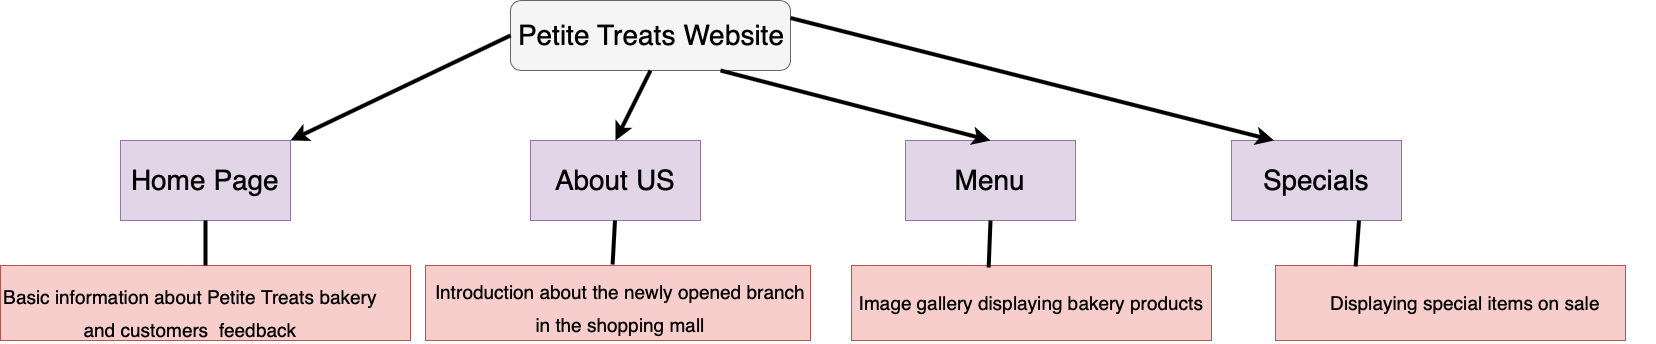

The diagram above was exported from draw.io. Its source (the exported page's mxGraphModel, read from the mxfile embedded in the PNG):
<mxGraphModel dx="2719" dy="1210" grid="1" gridSize="10" guides="1" tooltips="1" connect="1" arrows="1" fold="1" page="1" pageScale="1" pageWidth="827" pageHeight="1169" math="0" shadow="0">
  <root>
    <mxCell id="0" />
    <mxCell id="1" parent="0" />
    <mxCell id="sqGT-smsMlhgkm-XVMlW-1" value="" style="rounded=1;whiteSpace=wrap;html=1;fillColor=#f5f5f5;strokeColor=#666666;" vertex="1" parent="1">
      <mxGeometry x="350" y="100" width="280" height="70" as="geometry" />
    </mxCell>
    <mxCell id="sqGT-smsMlhgkm-XVMlW-2" value="" style="rounded=0;whiteSpace=wrap;html=1;fillColor=#e1d5e7;strokeColor=#9673a6;" vertex="1" parent="1">
      <mxGeometry x="-40" y="240" width="170" height="80" as="geometry" />
    </mxCell>
    <mxCell id="sqGT-smsMlhgkm-XVMlW-3" value="" style="rounded=0;whiteSpace=wrap;html=1;fillColor=#e1d5e7;strokeColor=#9673a6;" vertex="1" parent="1">
      <mxGeometry x="370" y="240" width="170" height="80" as="geometry" />
    </mxCell>
    <mxCell id="sqGT-smsMlhgkm-XVMlW-4" value="" style="rounded=0;whiteSpace=wrap;html=1;fillColor=#e1d5e7;strokeColor=#9673a6;" vertex="1" parent="1">
      <mxGeometry x="745" y="240" width="170" height="80" as="geometry" />
    </mxCell>
    <mxCell id="sqGT-smsMlhgkm-XVMlW-5" value="" style="rounded=0;whiteSpace=wrap;html=1;fillColor=#e1d5e7;strokeColor=#9673a6;" vertex="1" parent="1">
      <mxGeometry x="1071" y="240" width="170" height="80" as="geometry" />
    </mxCell>
    <mxCell id="sqGT-smsMlhgkm-XVMlW-10" value="Petite Treats Website&amp;nbsp;" style="text;html=1;strokeColor=none;fillColor=none;align=center;verticalAlign=middle;whiteSpace=wrap;rounded=0;fontSize=28;" vertex="1" parent="1">
      <mxGeometry x="340" y="125" width="310" height="20" as="geometry" />
    </mxCell>
    <mxCell id="sqGT-smsMlhgkm-XVMlW-12" value="Home Page" style="text;html=1;strokeColor=none;fillColor=none;align=center;verticalAlign=middle;whiteSpace=wrap;rounded=0;fontSize=28;fontColor=#000000;" vertex="1" parent="1">
      <mxGeometry x="-40" y="270" width="170" height="20" as="geometry" />
    </mxCell>
    <mxCell id="sqGT-smsMlhgkm-XVMlW-13" value="About US" style="text;html=1;strokeColor=none;fillColor=none;align=center;verticalAlign=middle;whiteSpace=wrap;rounded=0;fontSize=28;fontColor=#000000;" vertex="1" parent="1">
      <mxGeometry x="370" y="270" width="170" height="20" as="geometry" />
    </mxCell>
    <mxCell id="sqGT-smsMlhgkm-XVMlW-14" value="Menu" style="text;html=1;strokeColor=none;fillColor=none;align=center;verticalAlign=middle;whiteSpace=wrap;rounded=0;fontSize=28;fontColor=#000000;" vertex="1" parent="1">
      <mxGeometry x="745" y="270" width="170" height="20" as="geometry" />
    </mxCell>
    <mxCell id="sqGT-smsMlhgkm-XVMlW-15" value="Specials" style="text;html=1;strokeColor=none;fillColor=none;align=center;verticalAlign=middle;whiteSpace=wrap;rounded=0;fontSize=28;fontColor=#000000;" vertex="1" parent="1">
      <mxGeometry x="1071" y="270" width="170" height="20" as="geometry" />
    </mxCell>
    <mxCell id="sqGT-smsMlhgkm-XVMlW-22" value="" style="rounded=0;whiteSpace=wrap;html=1;fontSize=28;fillColor=#f8cecc;strokeColor=#b85450;" vertex="1" parent="1">
      <mxGeometry x="-160" y="365" width="410" height="75" as="geometry" />
    </mxCell>
    <mxCell id="sqGT-smsMlhgkm-XVMlW-26" value="&lt;font style=&quot;font-size: 19px&quot;&gt;Basic information about Petite Treats bakery and customers &amp;nbsp;feedback&lt;/font&gt;" style="text;html=1;strokeColor=none;fillColor=none;align=center;verticalAlign=middle;whiteSpace=wrap;rounded=0;fontSize=28;fontColor=#000000;" vertex="1" parent="1">
      <mxGeometry x="-160" y="400" width="380" height="20" as="geometry" />
    </mxCell>
    <mxCell id="sqGT-smsMlhgkm-XVMlW-27" value="" style="endArrow=none;html=1;fontSize=28;fontColor=#000000;exitX=0.5;exitY=0;exitDx=0;exitDy=0;entryX=0.5;entryY=1;entryDx=0;entryDy=0;startSize=18;endSize=18;jumpSize=6;strokeWidth=4;" edge="1" parent="1" source="sqGT-smsMlhgkm-XVMlW-22" target="sqGT-smsMlhgkm-XVMlW-2">
      <mxGeometry width="50" height="50" relative="1" as="geometry">
        <mxPoint x="20" y="460" as="sourcePoint" />
        <mxPoint x="70" y="410" as="targetPoint" />
      </mxGeometry>
    </mxCell>
    <mxCell id="sqGT-smsMlhgkm-XVMlW-28" value="" style="endArrow=classic;html=1;strokeWidth=4;fontSize=28;fontColor=#000000;entryX=1;entryY=0;entryDx=0;entryDy=0;exitX=0;exitY=0.5;exitDx=0;exitDy=0;" edge="1" parent="1" source="sqGT-smsMlhgkm-XVMlW-1" target="sqGT-smsMlhgkm-XVMlW-2">
      <mxGeometry width="50" height="50" relative="1" as="geometry">
        <mxPoint x="280" y="130" as="sourcePoint" />
        <mxPoint x="180" y="140" as="targetPoint" />
      </mxGeometry>
    </mxCell>
    <mxCell id="sqGT-smsMlhgkm-XVMlW-29" value="" style="rounded=0;whiteSpace=wrap;html=1;fontSize=28;fillColor=#f8cecc;strokeColor=#b85450;" vertex="1" parent="1">
      <mxGeometry x="265" y="365" width="385" height="75" as="geometry" />
    </mxCell>
    <mxCell id="sqGT-smsMlhgkm-XVMlW-30" value="&lt;font style=&quot;font-size: 19px&quot;&gt;Introduction about the newly opened&amp;nbsp;branch in the shopping mall&lt;/font&gt;" style="text;html=1;strokeColor=none;fillColor=none;align=center;verticalAlign=middle;whiteSpace=wrap;rounded=0;fontSize=28;fontColor=#000000;" vertex="1" parent="1">
      <mxGeometry x="270" y="395" width="380" height="20" as="geometry" />
    </mxCell>
    <mxCell id="sqGT-smsMlhgkm-XVMlW-31" value="" style="endArrow=none;html=1;fontSize=28;fontColor=#000000;exitX=0.486;exitY=-0.013;exitDx=0;exitDy=0;entryX=0.5;entryY=1;entryDx=0;entryDy=0;startSize=18;endSize=18;jumpSize=6;strokeWidth=4;exitPerimeter=0;" edge="1" parent="1" source="sqGT-smsMlhgkm-XVMlW-29">
      <mxGeometry width="50" height="50" relative="1" as="geometry">
        <mxPoint x="454.5" y="460" as="sourcePoint" />
        <mxPoint x="454.5" y="320" as="targetPoint" />
      </mxGeometry>
    </mxCell>
    <mxCell id="sqGT-smsMlhgkm-XVMlW-32" value="" style="rounded=0;whiteSpace=wrap;html=1;fontSize=28;fillColor=#f8cecc;strokeColor=#b85450;" vertex="1" parent="1">
      <mxGeometry x="691" y="365" width="360" height="75" as="geometry" />
    </mxCell>
    <mxCell id="sqGT-smsMlhgkm-XVMlW-33" value="&lt;font style=&quot;font-size: 19px&quot;&gt;Image gallery displaying bakery products&lt;/font&gt;" style="text;html=1;strokeColor=none;fillColor=none;align=center;verticalAlign=middle;whiteSpace=wrap;rounded=0;fontSize=28;fontColor=#000000;" vertex="1" parent="1">
      <mxGeometry x="681" y="390" width="380" height="20" as="geometry" />
    </mxCell>
    <mxCell id="sqGT-smsMlhgkm-XVMlW-35" value="" style="endArrow=classic;html=1;strokeWidth=4;fontSize=28;fontColor=#000000;entryX=0.5;entryY=0;entryDx=0;entryDy=0;exitX=0.5;exitY=1;exitDx=0;exitDy=0;" edge="1" parent="1" source="sqGT-smsMlhgkm-XVMlW-1" target="sqGT-smsMlhgkm-XVMlW-3">
      <mxGeometry width="50" height="50" relative="1" as="geometry">
        <mxPoint x="524" y="165" as="sourcePoint" />
        <mxPoint x="304" y="270" as="targetPoint" />
      </mxGeometry>
    </mxCell>
    <mxCell id="sqGT-smsMlhgkm-XVMlW-36" value="" style="rounded=0;whiteSpace=wrap;html=1;fontSize=28;fillColor=#f8cecc;strokeColor=#b85450;" vertex="1" parent="1">
      <mxGeometry x="1115" y="365" width="350" height="75" as="geometry" />
    </mxCell>
    <mxCell id="sqGT-smsMlhgkm-XVMlW-37" value="&lt;font style=&quot;font-size: 19px&quot;&gt;Displaying&amp;nbsp;special items on sale&lt;/font&gt;" style="text;html=1;strokeColor=none;fillColor=none;align=center;verticalAlign=middle;whiteSpace=wrap;rounded=0;fontSize=28;fontColor=#000000;" vertex="1" parent="1">
      <mxGeometry x="1115" y="390" width="380" height="20" as="geometry" />
    </mxCell>
    <mxCell id="sqGT-smsMlhgkm-XVMlW-38" value="" style="endArrow=classic;html=1;strokeWidth=4;fontSize=28;fontColor=#000000;exitX=1;exitY=0.25;exitDx=0;exitDy=0;entryX=0.25;entryY=0;entryDx=0;entryDy=0;" edge="1" parent="1" source="sqGT-smsMlhgkm-XVMlW-1" target="sqGT-smsMlhgkm-XVMlW-5">
      <mxGeometry width="50" height="50" relative="1" as="geometry">
        <mxPoint x="710" y="140" as="sourcePoint" />
        <mxPoint x="993" y="220" as="targetPoint" />
      </mxGeometry>
    </mxCell>
    <mxCell id="sqGT-smsMlhgkm-XVMlW-39" value="" style="endArrow=classic;html=1;strokeWidth=4;fontSize=28;fontColor=#000000;entryX=0.5;entryY=0;entryDx=0;entryDy=0;exitX=0.75;exitY=1;exitDx=0;exitDy=0;" edge="1" parent="1" source="sqGT-smsMlhgkm-XVMlW-1" target="sqGT-smsMlhgkm-XVMlW-4">
      <mxGeometry width="50" height="50" relative="1" as="geometry">
        <mxPoint x="630" y="200" as="sourcePoint" />
        <mxPoint x="410" y="305" as="targetPoint" />
      </mxGeometry>
    </mxCell>
    <mxCell id="sqGT-smsMlhgkm-XVMlW-40" value="" style="endArrow=none;html=1;fontSize=28;fontColor=#000000;entryX=0.5;entryY=1;entryDx=0;entryDy=0;startSize=18;endSize=18;jumpSize=6;strokeWidth=4;exitX=0.381;exitY=0.027;exitDx=0;exitDy=0;exitPerimeter=0;" edge="1" parent="1" source="sqGT-smsMlhgkm-XVMlW-32" target="sqGT-smsMlhgkm-XVMlW-4">
      <mxGeometry width="50" height="50" relative="1" as="geometry">
        <mxPoint x="831" y="365" as="sourcePoint" />
        <mxPoint x="831.1999999999998" y="324.995" as="targetPoint" />
      </mxGeometry>
    </mxCell>
    <mxCell id="sqGT-smsMlhgkm-XVMlW-42" value="" style="endArrow=none;html=1;fontSize=28;fontColor=#000000;entryX=0.75;entryY=1;entryDx=0;entryDy=0;startSize=18;endSize=18;jumpSize=6;strokeWidth=4;exitX=0.229;exitY=0.013;exitDx=0;exitDy=0;exitPerimeter=0;" edge="1" parent="1" source="sqGT-smsMlhgkm-XVMlW-36" target="sqGT-smsMlhgkm-XVMlW-5">
      <mxGeometry width="50" height="50" relative="1" as="geometry">
        <mxPoint x="1200" y="365" as="sourcePoint" />
        <mxPoint x="1200.1999999999998" y="324.995" as="targetPoint" />
      </mxGeometry>
    </mxCell>
  </root>
</mxGraphModel>